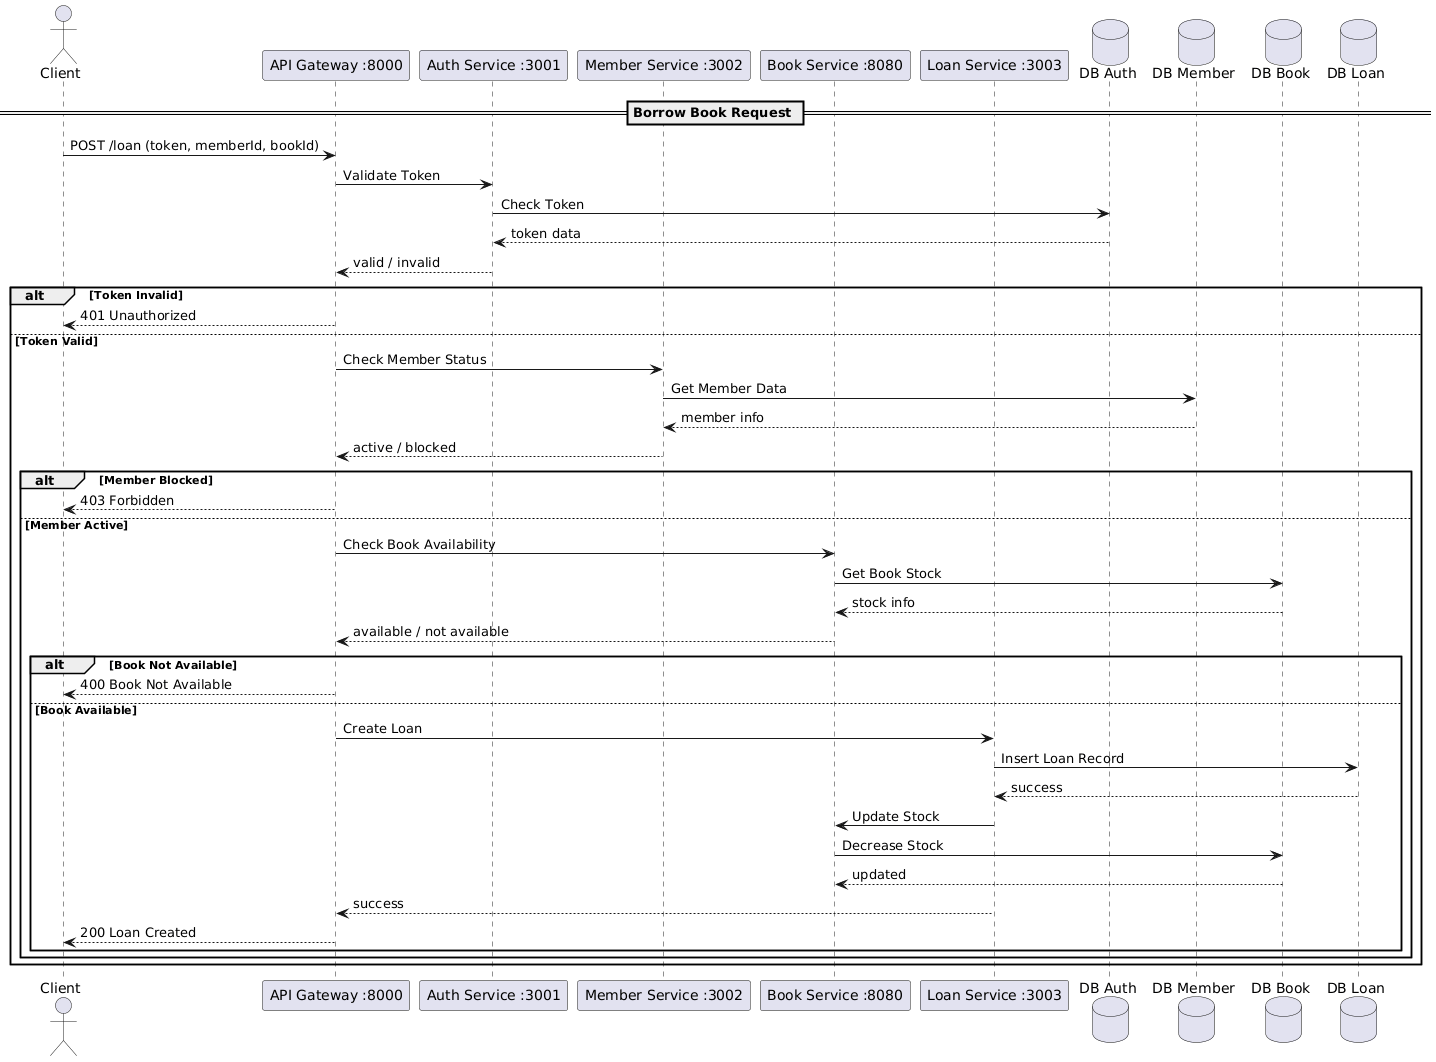

The diagram above was rendered by PlantUML. Its source (embedded in the PNG):
@startuml
actor Client

participant "API Gateway :8000" as APIGW
participant "Auth Service :3001" as Auth
participant "Member Service :3002" as Member
participant "Book Service :8080" as Book
participant "Loan Service :3003" as Loan

database "DB Auth" as DBAuth
database "DB Member" as DBMember
database "DB Book" as DBBook
database "DB Loan" as DBLoan

== Borrow Book Request ==
Client -> APIGW : POST /loan (token, memberId, bookId)

APIGW -> Auth : Validate Token
Auth -> DBAuth : Check Token
DBAuth --> Auth : token data
Auth --> APIGW : valid / invalid

alt Token Invalid
    APIGW --> Client : 401 Unauthorized
else Token Valid
    APIGW -> Member : Check Member Status
    Member -> DBMember : Get Member Data
    DBMember --> Member : member info
    Member --> APIGW : active / blocked

    alt Member Blocked
        APIGW --> Client : 403 Forbidden
    else Member Active
        APIGW -> Book : Check Book Availability
        Book -> DBBook : Get Book Stock
        DBBook --> Book : stock info
        Book --> APIGW : available / not available

        alt Book Not Available
            APIGW --> Client : 400 Book Not Available
        else Book Available
            APIGW -> Loan : Create Loan
            Loan -> DBLoan : Insert Loan Record
            DBLoan --> Loan : success

            Loan -> Book : Update Stock
            Book -> DBBook : Decrease Stock
            DBBook --> Book : updated

            Loan --> APIGW : success
            APIGW --> Client : 200 Loan Created
        end
    end
end
@enduml